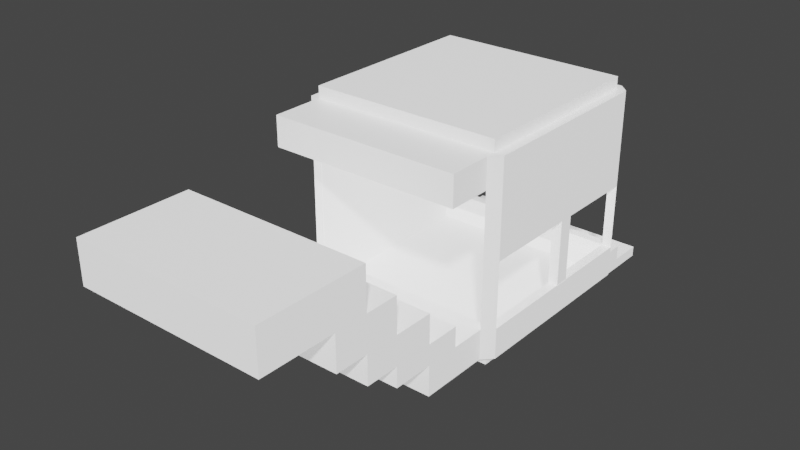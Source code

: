 # Source: building1.blend  (saved by Blender 2.91.10; exported with 4.5.12 LTS)
import bpy
from mathutils import Matrix  # noqa: F401  (used for matrix-valued properties, if any)

bpy.ops.wm.read_factory_settings(use_empty=True)
scene = bpy.context.scene
scene.name = 'Scene'

# ---- collections
col_collection = bpy.data.collections.new('Collection'); scene.collection.children.link(col_collection)

# ---- materials (node trees are filled in below, after node groups)
mat_material = bpy.data.materials.new('Material')
mat_material.alpha_threshold = 0.0
mat_material.use_transparent_shadow = False
mat_material.line_color = (0.0, 0.0, 0.0, 1.0)

# ---- material node trees
mat_material.use_nodes = True; mat_material.node_tree.nodes.clear()
_N = mat_material.node_tree.nodes; _L = mat_material.node_tree.links
n0 = _N.new('ShaderNodeOutputMaterial'); n0.name = 'Material Output'; n0.location = (300, 300)
n1 = _N.new('ShaderNodeBsdfPrincipled'); n1.name = 'Principled BSDF'; n1.location = (10, 300)
n1.distribution = 'GGX'
n1.subsurface_method = 'BURLEY'
n1.inputs[2].default_value = 0.4
n1.inputs[3].default_value = 1.45
n1.inputs[27].default_value = (0.5596, 0.5596, 0.5596, 1.0)
n1.inputs[28].default_value = 1.0
_L.new(n1.outputs[0], n0.inputs[0])
n0.is_active_output = True

# ---- world
world_world = bpy.data.worlds.new('World'); scene.world = world_world
world_world.use_nodes = True; world_world.node_tree.nodes.clear()
_N = world_world.node_tree.nodes; _L = world_world.node_tree.links
n0 = _N.new('ShaderNodeOutputWorld'); n0.name = 'World Output'; n0.location = (300, 300)
n1 = _N.new('ShaderNodeBackground'); n1.name = 'Background'; n1.location = (10, 300)
n1.inputs[0].default_value = (0.05088, 0.05088, 0.05088, 1.0)
_L.new(n1.outputs[0], n0.inputs[0])
n0.is_active_output = True
world_world.color = (0.05088, 0.05088, 0.05088)
world_world.use_sun_shadow = False
world_world.sun_shadow_jitter_overblur = 0.0

# ---- meshes
me_cube = bpy.data.meshes.new('Cube')
me_cube.from_pydata([(0.8977, 1.581, 1.191), (0.8977, 1.581, -0.8094), (0.8977, -0.4192, 1.191), (0.8977, -0.4192, -0.8094), (-1.102, 1.581, 1.191), (-1.102, 1.581, -0.8094), (-1.102, -0.4192, 1.191), (-1.102, -0.4192, -0.8094), (0.9977, 1.581, 1.191), (0.9977, 1.581, -0.8094), (0.9977, -0.4192, 1.191), (0.9977, -0.4192, -0.8094), (-1.202, 1.581, -0.8094), (-1.202, -0.4192, -0.8094), (-1.202, -0.4192, 1.191), (-1.202, 1.581, 1.191), (-1.102, -0.5192, -0.8094), (-1.102, -0.5192, 1.191), (0.8977, -0.5192, 1.191), (0.8977, -0.5192, -0.8094), (0.8977, 1.681, -0.8094), (-1.102, 1.681, -0.8094), (0.8977, 1.681, 1.191), (-1.102, 1.681, 1.191), (-1.102, 1.581, -0.916), (-1.102, -0.4192, -0.916), (0.8977, 1.581, -0.916), (0.8977, -0.4192, -0.916), (0.8977, -0.4192, 1.314), (-1.102, -0.4192, 1.314), (0.8977, 1.581, 1.314), (-1.102, 1.581, 1.314), (0.8977, 1.581, -0.4903), (-1.102, -0.4192, -0.4903), (0.8977, -0.4192, -0.4903), (-1.102, 1.581, -0.4903), (0.9977, 1.581, -0.4903), (0.9977, -0.4192, -0.4903), (-1.202, -0.4192, -0.4903), (-1.202, 1.581, -0.4903), (-1.102, -0.5192, -0.4903), (0.8977, -0.5192, -0.4903), (0.8977, 1.681, -0.4903), (-1.102, 1.681, -0.4903), (-1.102, -0.4192, 0.8786), (-1.202, -0.4192, 0.8786), (-1.102, -0.5192, 0.8786), (0.8977, 1.581, 0.8786), (0.8977, -0.4192, 0.8786), (-1.102, 1.581, 0.8786), (0.9977, 1.581, 0.8786), (0.9977, -0.4192, 0.8786), (-1.202, 1.581, 0.8786), (0.8977, -0.5192, 0.8786), (0.8977, 1.681, 0.8786), (-1.102, 1.681, 0.8786), (0.8977, -0.4192, 0.1942), (0.9977, -0.4192, 0.1942), (0.8977, -0.5192, 0.1942), (0.8977, 1.581, 0.1942), (0.9977, 1.581, 0.1942), (0.8977, 1.681, 0.1942), (0.9977, 0.5808, -0.8094), (0.9977, 0.5808, -0.4903), (0.8977, 0.5808, -0.4903), (0.9977, 0.5808, 0.1942), (0.8977, 0.5808, 0.1942), (0.9977, 0.7332, 0.1942), (0.8977, 0.7332, 0.1942), (0.8977, 0.5808, -0.4939), (0.9977, 0.5808, -0.4939), (0.9977, 0.7332, -0.4939), (0.8977, 0.7332, -0.4939), (-1.102, -0.4139, 0.8786), (-1.102, -0.4139, -0.4903), (-1.202, -0.4139, 0.8786), (-1.202, -0.4139, -0.4903), (0.8977, 2.286, -0.8094), (-1.102, 2.286, -0.8094), (0.8977, 2.286, -0.916), (-1.102, 2.286, -0.916), (-1.102, 1.929, -0.8094), (-1.102, 1.929, -0.916), (0.8977, 1.929, -0.8094), (0.8977, 1.929, -0.916), (0.8977, 1.581, -0.6541), (-1.102, 1.581, -0.6541), (-1.102, 1.929, -0.6541), (0.8977, 1.929, -0.6541), (0.8977, -1.255, -0.4903), (0.8977, -1.255, -0.8094), (-1.102, -1.255, -0.8094), (-1.102, -1.255, -0.4903), (-1.102, -0.4192, -0.4903), (-1.102, -0.5192, -0.4903), (0.8977, -0.4192, -0.4903), (0.8977, -0.5192, -0.4903), (0.8977, -0.8901, -0.8094), (-1.102, -0.8901, -0.8094), (0.8977, -0.8901, -0.4903), (-1.102, -0.8901, -0.4903), (0.8977, -1.255, -0.2764), (-1.102, -1.255, -0.2764), (0.8977, -0.8901, -0.2764), (-1.102, -0.8901, -0.2764), (0.8977, -1.68, -0.4903), (-1.102, -1.68, -0.4903), (0.8977, -1.68, -0.2764), (-1.102, -1.68, -0.2764), (0.8977, -1.255, 0.0271), (-1.102, -1.255, 0.0271), (0.8977, -1.68, 0.0271), (-1.102, -1.68, 0.0271), (0.8977, -2.038, -0.2764), (-1.102, -2.038, -0.2764), (0.8977, -2.038, 0.0271), (-1.102, -2.038, 0.0271), (0.8977, -1.68, 0.3971), (-1.102, -1.68, 0.3971), (0.8977, -2.038, 0.3971), (-1.102, -2.038, 0.3971), (0.8977, -2.39, 0.0271), (-1.102, -2.39, 0.0271), (0.8977, -2.39, 0.3971), (-1.102, -2.39, 0.3971), (0.8977, -2.038, 0.8378), (-1.102, -2.038, 0.8378), (0.8977, -2.39, 0.8378), (-1.102, -2.39, 0.8378), (-1.102, -0.974, 0.8786), (-1.102, -0.974, 1.191), (0.8977, -0.974, 1.191), (0.8977, -0.974, 0.8786), (0.8977, -3.169, 0.3971), (-1.102, -3.169, 0.3971), (0.8977, -3.169, 0.8378), (-1.102, -3.169, 0.8378)], [], [(0, 4, 31, 30), (7, 3, 19, 16), (5, 7, 13, 12), (82, 81, 78, 80), (34, 3, 11, 37), (1, 5, 21, 20), (50, 8, 10, 51), (47, 0, 8, 50), (3, 1, 9, 62, 11), (0, 2, 10, 8), (45, 14, 15, 52), (6, 4, 15, 14), (35, 5, 12, 39), (44, 6, 14, 45), (17, 46, 129, 130), (2, 6, 17, 18), (48, 2, 18, 53), (33, 7, 16, 40), (55, 23, 22, 54), (4, 0, 22, 23), (32, 1, 20, 42), (49, 4, 23, 55), (24, 26, 27, 25), (3, 7, 25, 27), (7, 5, 24, 25), (1, 3, 27, 26), (30, 31, 29, 28), (6, 2, 28, 29), (4, 6, 29, 31), (2, 0, 30, 28), (5, 35, 43, 21), (59, 61, 42, 32), (21, 43, 42, 20), (44, 33, 40, 46), (3, 34, 41, 19), (98, 97, 90, 91), (7, 33, 38, 13), (52, 49, 73, 75), (13, 38, 39, 12), (1, 32, 36, 9), (62, 63, 37, 11), (56, 57, 37, 34), (2, 48, 51, 10), (4, 49, 52, 15), (6, 44, 46, 17), (0, 47, 54, 22), (49, 55, 43, 35, 74, 73), (56, 58, 53, 48), (33, 44, 45, 38), (59, 47, 50, 60), (38, 39, 35, 33), (35, 33, 7, 5), (34, 41, 96, 95), (34, 3, 7, 33), (43, 42, 32, 35), (32, 35, 5, 1), (63, 64, 34, 37), (32, 1, 3, 34, 64), (45, 52, 49, 44), (49, 4, 6, 44), (47, 49, 55, 54), (4, 49, 47, 0), (48, 44, 6, 2), (48, 53, 46, 44), (50, 51, 48, 47), (47, 48, 2, 0), (44, 46, 45), (33, 40, 38), (45, 46, 40, 38), (16, 7, 13), (40, 38, 13, 16), (43, 35, 39), (5, 21, 12), (43, 21, 12, 39), (55, 49, 52), (52, 55, 43, 39), (6, 17, 14), (46, 45, 14, 17), (23, 4, 15), (52, 55, 23, 15), (0, 22, 8), (47, 54, 50), (54, 50, 8, 22), (60, 50, 54, 61), (20, 1, 9), (42, 36, 9, 20), (18, 2, 10), (48, 53, 51), (51, 53, 18, 10), (41, 34, 37), (57, 58, 41, 37), (3, 19, 11), (41, 37, 11, 19), (51, 53, 58, 57), (34, 41, 58, 56), (48, 56, 57, 51), (36, 42, 61, 60), (32, 36, 60, 59), (47, 59, 61, 54), (60, 50, 51, 57, 65, 67), (48, 47, 59, 68, 66, 56), (66, 65, 57, 56), (36, 32, 64, 63), (9, 36, 63, 62), (65, 70, 71, 67), (59, 60, 67, 68), (72, 69, 70, 71), (68, 72, 69, 66), (66, 65, 70, 69), (67, 71, 72, 68), (73, 74, 76, 75), (39, 52, 75, 76), (35, 39, 76, 74), (78, 77, 79, 80), (81, 83, 77, 78), (84, 82, 80, 79), (83, 84, 79, 77), (1, 26, 84, 83), (26, 24, 82, 84), (5, 1, 85, 86), (24, 5, 81, 82), (86, 85, 88, 87), (83, 81, 87, 88), (1, 83, 88, 85), (81, 5, 86, 87), (90, 89, 92, 91), (97, 99, 89, 90), (100, 98, 91, 92), (100, 92, 102, 104), (96, 95, 93, 94), (33, 34, 95, 93), (41, 40, 94, 96), (40, 33, 93, 94), (41, 40, 100, 99), (40, 16, 98, 100), (19, 41, 99, 97), (16, 19, 97, 98), (103, 104, 102, 101), (89, 99, 103, 101), (99, 100, 104, 103), (102, 92, 106, 108), (106, 105, 107, 108), (102, 108, 112, 110), (89, 101, 107, 105), (92, 89, 105, 106), (109, 110, 112, 111), (101, 102, 110, 109), (111, 112, 118, 117), (107, 101, 109, 111), (114, 113, 115, 116), (108, 107, 113, 114), (112, 108, 114, 116), (107, 111, 115, 113), (117, 118, 120, 119), (112, 116, 120, 118), (115, 111, 117, 119), (115, 119, 123, 121), (122, 121, 123, 124), (120, 124, 128, 126), (120, 116, 122, 124), (116, 115, 121, 122), (125, 126, 128, 127), (119, 120, 126, 125), (123, 119, 125, 127), (123, 127, 135, 133), (132, 131, 130, 129), (53, 18, 131, 132), (46, 53, 132, 129), (18, 17, 130, 131), (2, 6, 4, 0), (1, 5, 7, 3), (134, 133, 135, 136), (127, 128, 136, 135), (124, 123, 133, 134), (128, 124, 134, 136)])
_uv = me_cube.uv_layers.new(name='UVMap')
_uv.uv.foreach_set('vector', [0.625, 0.5, 0.875, 0.5, 0.875, 0.5, 0.625, 0.5, 0.125, 0.75, 0.375, 0.75, 0.375, 0.75, 0.125, 0.75, 0.125, 0.5, 0.125, 0.75, 0.125, 0.75, 0.125, 0.5, 0.125, 0.5, 0.125, 0.5, 0.125, 0.5, 0.125, 0.5, 0.4149, 0.75, 0.375, 0.75, 0.375, 0.75, 0.4149, 0.75, 0.375, 0.5, 0.125, 0.5, 0.125, 0.5, 0.375, 0.5, 0.586, 0.5, 0.625, 0.5, 0.625, 0.75, 0.586, 0.75, 0.586, 0.5, 0.625, 0.5, 0.625, 0.5, 0.586, 0.5, 0.375, 0.75, 0.375, 0.5, 0.375, 0.5, 0.375, 0.625, 0.375, 0.75, 0.625, 0.5, 0.625, 0.75, 0.625, 0.75, 0.625, 0.5, 0.586, 0.0, 0.625, 0.0, 0.625, 0.25, 0.586, 0.25, 0.875, 0.75, 0.875, 0.5, 0.875, 0.5, 0.875, 0.75, 0.4149, 0.25, 0.375, 0.25, 0.375, 0.25, 0.4149, 0.25, 0.586, 1.0, 0.625, 1.0, 0.625, 1.0, 0.586, 1.0, 0.625, 1.0, 0.586, 1.0, 0.586, 1.0, 0.625, 1.0, 0.625, 0.75, 0.875, 0.75, 0.875, 0.75, 0.625, 0.75, 0.586, 0.75, 0.625, 0.75, 0.625, 0.75, 0.586, 0.75, 0.4149, 1.0, 0.375, 1.0, 0.375, 1.0, 0.4149, 1.0, 0.586, 0.25, 0.625, 0.25, 0.625, 0.5, 0.586, 0.5, 0.875, 0.5, 0.625, 0.5, 0.625, 0.5, 0.875, 0.5, 0.4149, 0.5, 0.375, 0.5, 0.375, 0.5, 0.4149, 0.5, 0.586, 0.25, 0.625, 0.25, 0.625, 0.25, 0.586, 0.25, 0.125, 0.5, 0.375, 0.5, 0.375, 0.75, 0.125, 0.75, 0.375, 0.75, 0.125, 0.75, 0.125, 0.75, 0.375, 0.75, 0.125, 0.75, 0.125, 0.5, 0.125, 0.5, 0.125, 0.75, 0.375, 0.5, 0.375, 0.75, 0.375, 0.75, 0.375, 0.5, 0.625, 0.5, 0.875, 0.5, 0.875, 0.75, 0.625, 0.75, 0.875, 0.75, 0.625, 0.75, 0.625, 0.75, 0.875, 0.75, 0.875, 0.5, 0.875, 0.75, 0.875, 0.75, 0.875, 0.5, 0.625, 0.75, 0.625, 0.5, 0.625, 0.5, 0.625, 0.75, 0.375, 0.25, 0.4149, 0.25, 0.4149, 0.25, 0.375, 0.25, 0.5004, 0.5, 0.5004, 0.5, 0.4149, 0.5, 0.4149, 0.5, 0.375, 0.25, 0.4149, 0.25, 0.4149, 0.5, 0.375, 0.5, 0.586, 1.0, 0.4149, 1.0, 0.4149, 1.0, 0.586, 1.0, 0.375, 0.75, 0.4149, 0.75, 0.4149, 0.75, 0.375, 0.75, 0.125, 0.75, 0.375, 0.75, 0.375, 0.75, 0.125, 0.75, 0.375, 1.0, 0.4149, 1.0, 0.4149, 1.0, 0.375, 1.0, 0.586, 0.25, 0.586, 0.25, 0.586, 0.25, 0.586, 0.25, 0.375, 0.0, 0.4149, 0.0, 0.4149, 0.25, 0.375, 0.25, 0.375, 0.5, 0.4149, 0.5, 0.4149, 0.5, 0.375, 0.5, 0.375, 0.625, 0.4149, 0.625, 0.4149, 0.75, 0.375, 0.75, 0.5004, 0.75, 0.5004, 0.75, 0.4149, 0.75, 0.4149, 0.75, 0.625, 0.75, 0.586, 0.75, 0.586, 0.75, 0.625, 0.75, 0.625, 0.25, 0.586, 0.25, 0.586, 0.25, 0.625, 0.25, 0.625, 1.0, 0.586, 1.0, 0.586, 1.0, 0.625, 1.0, 0.625, 0.5, 0.586, 0.5, 0.586, 0.5, 0.625, 0.5, 0.586, 0.25, 0.586, 0.25, 0.4149, 0.25, 0.4149, 0.25, 0.4149, 0.25, 0.586, 0.25, 0.5004, 0.75, 0.5004, 0.75, 0.586, 0.75, 0.586, 0.75, 0.4149, 1.0, 0.586, 1.0, 0.586, 1.0, 0.4149, 1.0, 0.5004, 0.5, 0.586, 0.5, 0.586, 0.5, 0.5004, 0.5, 0.4149, 0.0, 0.4149, 0.25, 0.4149, 0.25, 0.4149, 1.0, 0.0, 0.0, 0.0, 0.0, 0.0, 0.0, 0.0, 0.0, 0.4149, 0.75, 0.4149, 0.75, 0.4149, 0.75, 0.4149, 0.75, 0.0, 0.0, 0.0, 0.0, 0.0, 0.0, 0.0, 0.0, 0.4149, 0.25, 0.4149, 0.5, 0.4149, 0.5, 0.4149, 0.25, 0.0, 0.0, 0.0, 0.0, 0.0, 0.0, 0.0, 0.0, 0.4149, 0.625, 0.4149, 0.625, 0.4149, 0.75, 0.4149, 0.75, 0.0, 0.0, 0.0, 0.0, 0.0, 0.0, 0.0, 0.0, 0.0, 0.0, 0.586, 0.0, 0.586, 0.25, 0.586, 0.25, 0.586, 1.0, 0.0, 0.0, 0.0, 0.0, 0.0, 0.0, 0.0, 0.0, 0.0, 0.0, 0.0, 0.0, 0.0, 0.0, 0.0, 0.0, 0.0, 0.0, 0.0, 0.0, 0.0, 0.0, 0.0, 0.0, 0.586, 0.75, 0.586, 1.0, 0.875, 0.75, 0.625, 0.75, 0.0, 0.0, 0.0, 0.0, 0.0, 0.0, 0.0, 0.0, 0.586, 0.5, 0.586, 0.75, 0.586, 0.75, 0.586, 0.5, 0.0, 0.0, 0.0, 0.0, 0.0, 0.0, 0.0, 0.0, 0.586, 1.0, 0.586, 1.0, 0.586, 1.0, 0.4149, 1.0, 0.4149, 1.0, 0.4149, 1.0, 0.586, 1.0, 0.586, 1.0, 0.4149, 1.0, 0.4149, 1.0, 0.125, 0.75, 0.125, 0.75, 0.125, 0.75, 0.4149, 1.0, 0.4149, 1.0, 0.375, 1.0, 0.125, 0.75, 0.4149, 0.25, 0.4149, 0.25, 0.4149, 0.25, 0.125, 0.5, 0.125, 0.5, 0.125, 0.5, 0.4149, 0.25, 0.125, 0.5, 0.375, 0.25, 0.4149, 0.25, 0.586, 0.25, 0.586, 0.25, 0.586, 0.25, 0.586, 0.25, 0.586, 0.25, 0.4149, 0.25, 0.4149, 0.25, 0.875, 0.75, 0.875, 0.75, 0.875, 0.75, 0.586, 1.0, 0.586, 1.0, 0.625, 0.0, 0.875, 0.75, 0.875, 0.5, 0.875, 0.5, 0.875, 0.5, 0.586, 0.25, 0.586, 0.25, 0.625, 0.25, 0.875, 0.5, 0.625, 0.5, 0.625, 0.5, 0.625, 0.5, 0.586, 0.5, 0.586, 0.5, 0.586, 0.5, 0.586, 0.5, 0.586, 0.5, 0.625, 0.5, 0.625, 0.5, 0.5004, 0.5, 0.586, 0.5, 0.586, 0.5, 0.5004, 0.5, 0.375, 0.5, 0.375, 0.5, 0.375, 0.5, 0.4149, 0.5, 0.4149, 0.5, 0.375, 0.5, 0.375, 0.5, 0.625, 0.75, 0.625, 0.75, 0.625, 0.75, 0.586, 0.75, 0.586, 0.75, 0.586, 0.75, 0.586, 0.75, 0.586, 0.75, 0.625, 0.75, 0.625, 0.75, 0.4149, 0.75, 0.4149, 0.75, 0.4149, 0.75, 0.5004, 0.75, 0.5004, 0.75, 0.4149, 0.75, 0.4149, 0.75, 0.375, 0.75, 0.375, 0.75, 0.375, 0.75, 0.4149, 0.75, 0.4149, 0.75, 0.375, 0.75, 0.375, 0.75, 0.586, 0.75, 0.586, 0.75, 0.5004, 0.75, 0.5004, 0.75, 0.4149, 0.75, 0.4149, 0.75, 0.5004, 0.75, 0.5004, 0.75, 0.586, 0.75, 0.5004, 0.75, 0.5004, 0.75, 0.586, 0.75, 0.4149, 0.5, 0.4149, 0.5, 0.5004, 0.5, 0.5004, 0.5, 0.4149, 0.5, 0.4149, 0.5, 0.5004, 0.5, 0.5004, 0.5, 0.586, 0.5, 0.5004, 0.5, 0.5004, 0.5, 0.586, 0.5, 0.0, 0.0, 0.0, 0.0, 0.0, 0.0, 0.0, 0.0, 0.0, 0.0, 0.0, 0.0, 0.0, 0.0, 0.0, 0.0, 0.0, 0.0, 0.0, 0.0, 0.0, 0.0, 0.0, 0.0, 0.0, 0.0, 0.0, 0.0, 0.0, 0.0, 0.0, 0.0, 0.4149, 0.5, 0.4149, 0.5, 0.4149, 0.625, 0.4149, 0.625, 0.375, 0.5, 0.4149, 0.5, 0.4149, 0.625, 0.375, 0.625, 0.0, 0.0, 0.0, 0.0, 0.0, 0.0, 0.0, 0.0, 0.0, 0.0, 0.0, 0.0, 0.0, 0.0, 0.0, 0.0, 0.0, 0.0, 0.0, 0.0, 0.0, 0.0, 0.0, 0.0, 0.0, 0.0, 0.0, 0.0, 0.0, 0.0, 0.0, 0.0, 0.0, 0.0, 0.0, 0.0, 0.0, 0.0, 0.0, 0.0, 0.0, 0.0, 0.0, 0.0, 0.0, 0.0, 0.0, 0.0, 0.586, 0.25, 0.4149, 0.25, 0.4149, 0.25, 0.586, 0.25, 0.4149, 0.25, 0.586, 0.25, 0.586, 0.25, 0.4149, 0.25, 0.4149, 0.25, 0.4149, 0.25, 0.4149, 0.25, 0.4149, 0.25, 0.125, 0.5, 0.375, 0.5, 0.375, 0.5, 0.125, 0.5, 0.125, 0.5, 0.375, 0.5, 0.375, 0.5, 0.125, 0.5, 0.375, 0.5, 0.125, 0.5, 0.125, 0.5, 0.375, 0.5, 0.375, 0.5, 0.375, 0.5, 0.375, 0.5, 0.375, 0.5, 0.375, 0.5, 0.375, 0.5, 0.375, 0.5, 0.375, 0.5, 0.375, 0.5, 0.125, 0.5, 0.125, 0.5, 0.375, 0.5, 0.0, 0.0, 0.0, 0.0, 0.0, 0.0, 0.0, 0.0, 0.125, 0.5, 0.125, 0.5, 0.125, 0.5, 0.125, 0.5, 0.125, 0.5, 0.375, 0.5, 0.375, 0.5, 0.125, 0.5, 0.375, 0.5, 0.125, 0.5, 0.125, 0.5, 0.375, 0.5, 0.375, 0.5, 0.375, 0.5, 0.375, 0.5, 0.375, 0.5, 0.125, 0.5, 0.125, 0.5, 0.125, 0.5, 0.125, 0.5, 0.375, 0.75, 0.4149, 0.75, 0.4149, 1.0, 0.375, 1.0, 0.375, 0.75, 0.4149, 0.75, 0.4149, 0.75, 0.375, 0.75, 0.4149, 1.0, 0.375, 1.0, 0.375, 1.0, 0.4149, 1.0, 0.4149, 1.0, 0.4149, 1.0, 0.4149, 1.0, 0.4149, 1.0, 0.4149, 0.75, 0.4149, 0.75, 0.4149, 1.0, 0.4149, 1.0, 0.0, 0.0, 0.0, 0.0, 0.0, 0.0, 0.0, 0.0, 0.4149, 0.75, 0.4149, 1.0, 0.4149, 1.0, 0.4149, 0.75, 0.4149, 1.0, 0.4149, 1.0, 0.4149, 1.0, 0.4149, 1.0, 0.4149, 0.75, 0.4149, 1.0, 0.4149, 1.0, 0.4149, 0.75, 0.4149, 1.0, 0.375, 1.0, 0.375, 1.0, 0.4149, 1.0, 0.375, 0.75, 0.4149, 0.75, 0.4149, 0.75, 0.375, 0.75, 0.125, 0.75, 0.375, 0.75, 0.375, 0.75, 0.125, 0.75, 0.4149, 0.75, 0.4149, 1.0, 0.4149, 1.0, 0.4149, 0.75, 0.4149, 0.75, 0.4149, 0.75, 0.4149, 0.75, 0.4149, 0.75, 0.4149, 0.75, 0.4149, 1.0, 0.4149, 1.0, 0.4149, 0.75, 0.4149, 1.0, 0.4149, 1.0, 0.4149, 1.0, 0.4149, 1.0, 0.4149, 1.0, 0.4149, 0.75, 0.4149, 0.75, 0.4149, 1.0, 0.4149, 1.0, 0.4149, 1.0, 0.4149, 1.0, 0.4149, 1.0, 0.4149, 0.75, 0.4149, 0.75, 0.4149, 0.75, 0.4149, 0.75, 0.4149, 1.0, 0.4149, 0.75, 0.4149, 0.75, 0.4149, 1.0, 0.4149, 0.75, 0.4149, 1.0, 0.4149, 1.0, 0.4149, 0.75, 0.4149, 0.75, 0.4149, 1.0, 0.4149, 1.0, 0.4149, 0.75, 0.4149, 0.75, 0.4149, 1.0, 0.4149, 1.0, 0.4149, 0.75, 0.4149, 0.75, 0.4149, 0.75, 0.4149, 0.75, 0.4149, 0.75, 0.4149, 1.0, 0.4149, 0.75, 0.4149, 0.75, 0.4149, 1.0, 0.4149, 1.0, 0.4149, 0.75, 0.4149, 0.75, 0.4149, 1.0, 0.4149, 1.0, 0.4149, 1.0, 0.4149, 1.0, 0.4149, 1.0, 0.4149, 0.75, 0.4149, 0.75, 0.4149, 0.75, 0.4149, 0.75, 0.4149, 0.75, 0.4149, 1.0, 0.4149, 1.0, 0.4149, 0.75, 0.4149, 1.0, 0.4149, 1.0, 0.4149, 1.0, 0.4149, 1.0, 0.4149, 0.75, 0.4149, 0.75, 0.4149, 0.75, 0.4149, 0.75, 0.4149, 0.75, 0.4149, 0.75, 0.4149, 0.75, 0.4149, 0.75, 0.4149, 1.0, 0.4149, 0.75, 0.4149, 0.75, 0.4149, 1.0, 0.4149, 1.0, 0.4149, 1.0, 0.4149, 1.0, 0.4149, 1.0, 0.4149, 1.0, 0.4149, 1.0, 0.4149, 1.0, 0.4149, 1.0, 0.4149, 1.0, 0.4149, 0.75, 0.4149, 0.75, 0.4149, 1.0, 0.4149, 0.75, 0.4149, 1.0, 0.4149, 1.0, 0.4149, 0.75, 0.4149, 0.75, 0.4149, 1.0, 0.4149, 1.0, 0.4149, 0.75, 0.4149, 0.75, 0.4149, 0.75, 0.4149, 0.75, 0.4149, 0.75, 0.4149, 0.75, 0.4149, 0.75, 0.4149, 0.75, 0.4149, 0.75, 0.586, 0.75, 0.625, 0.75, 0.625, 1.0, 0.586, 1.0, 0.586, 0.75, 0.625, 0.75, 0.625, 0.75, 0.586, 0.75, 0.0, 0.0, 0.0, 0.0, 0.0, 0.0, 0.0, 0.0, 0.625, 0.75, 0.875, 0.75, 0.875, 0.75, 0.625, 0.75, 0.0, 0.0, 0.0, 0.0, 0.0, 0.0, 0.0, 0.0, 0.0, 0.0, 0.0, 0.0, 0.0, 0.0, 0.0, 0.0, 0.4149, 1.0, 0.4149, 0.75, 0.4149, 0.75, 0.4149, 1.0, 0.4149, 0.75, 0.4149, 1.0, 0.4149, 1.0, 0.4149, 0.75, 0.4149, 1.0, 0.4149, 0.75, 0.4149, 0.75, 0.4149, 1.0, 0.4149, 1.0, 0.4149, 1.0, 0.4149, 1.0, 0.4149, 1.0])
me_cube.materials.append(mat_material)
me_cube.use_remesh_preserve_volume = False
me_cube.use_remesh_preserve_attributes = False
me_cube.use_mirror_vertex_groups = False
me_cube.update()

# ---- objects
ob_building1 = bpy.data.objects.new('building1', me_cube)

# ---- transforms, parenting, visibility, modifiers, constraints
ob_building1.location = (1.165e-08, 0.0, -5.647e-08)
ob_building1.lock_rotations_4d = False
ob_building1.empty_display_type = 'ARROWS'
ob_building1.lineart.crease_threshold = 0.0

# ---- collection membership
col_collection.objects.link(ob_building1)

# ---- scene / render settings (as saved in the file)
scene.frame_start = 1; scene.frame_end = 250; scene.frame_set(1)
scene.render.engine = 'BLENDER_EEVEE_NEXT'
scene.cycles.use_denoising = False
scene.cycles.samples = 128
scene.cycles.sampling_pattern = 'TABULATED_SOBOL'
scene.cycles.use_adaptive_sampling = False
scene.cycles.use_light_tree = False
scene.view_settings.view_transform = 'Filmic'
bpy.context.view_layer.update()

# ---- added for rendering (the .blend has no active camera and no usable light): camera, sun
cam_auto = bpy.data.cameras.new('AutoCamera')
cam_auto.lens = 50.0
cam_auto.sensor_width = 36.0
cam_auto.clip_end = 1000.0
ob_auto_camera = bpy.data.objects.new('AutoCamera', cam_auto)
scene.collection.objects.link(ob_auto_camera)
ob_auto_camera.location = (5.71802, -7.42582, 4.85541)
ob_auto_camera.rotation_euler = (1.09748, -7.21219e-08, 0.694738)
scene.camera = ob_auto_camera
light_auto_sun = bpy.data.lights.new('AutoSun', 'SUN')
light_auto_sun.energy = 3.0
light_auto_sun.angle = 0.0523599
ob_auto_sun = bpy.data.objects.new('AutoSun', light_auto_sun)
scene.collection.objects.link(ob_auto_sun)
ob_auto_sun.rotation_euler = (0.872665, 0.174533, 0.523599)
bpy.context.view_layer.update()
